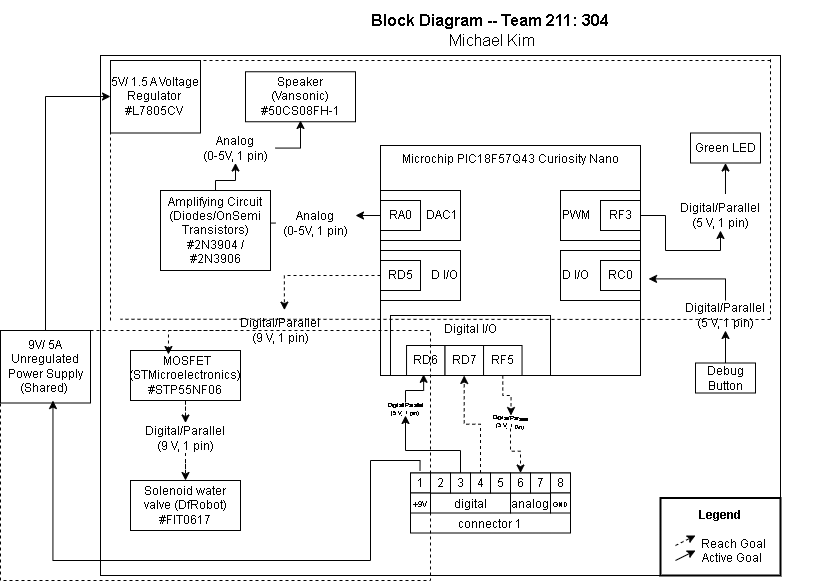

The diagram above was exported from draw.io. Its source (the exported page's mxGraphModel, read from the mxfile embedded in the PNG):
<mxGraphModel dx="2127" dy="944" grid="1" gridSize="10" guides="1" tooltips="1" connect="1" arrows="1" fold="1" page="1" pageScale="1" pageWidth="850" pageHeight="1100" math="0" shadow="0">
  <root>
    <mxCell id="0" />
    <mxCell id="1" parent="0" />
    <mxCell id="XgcocAr9CucPJe4WhPRa-32" parent="1" style="rounded=0;whiteSpace=wrap;html=1;" value="" vertex="1">
      <mxGeometry height="520" width="680" y="65" as="geometry" />
    </mxCell>
    <mxCell id="l2DhuvIKVBCusMQ7jbff-1" parent="1" style="rounded=0;whiteSpace=wrap;html=1;verticalAlign=top;fillColor=none;movable=1;resizable=1;rotatable=1;deletable=1;editable=1;locked=0;connectable=1;" value="Microchip PIC18F57Q43 Curiosity Nano" vertex="1">
      <mxGeometry height="230" width="260" x="280" y="155" as="geometry" />
    </mxCell>
    <mxCell id="l2DhuvIKVBCusMQ7jbff-3" connectable="0" parent="1" style="group" value="" vertex="1">
      <mxGeometry height="50" width="80" x="280" y="215" as="geometry" />
    </mxCell>
    <mxCell id="l2DhuvIKVBCusMQ7jbff-4" parent="l2DhuvIKVBCusMQ7jbff-3" style="rounded=0;whiteSpace=wrap;html=1;align=right;" value="DAC1" vertex="1">
      <mxGeometry height="50" width="80" y="-15" as="geometry" />
    </mxCell>
    <mxCell id="l2DhuvIKVBCusMQ7jbff-5" parent="l2DhuvIKVBCusMQ7jbff-3" style="rounded=0;whiteSpace=wrap;html=1;" value="RA0" vertex="1">
      <mxGeometry height="30" width="40" y="-5" as="geometry" />
    </mxCell>
    <mxCell id="l2DhuvIKVBCusMQ7jbff-6" connectable="0" parent="1" style="group" value="" vertex="1">
      <mxGeometry height="60" width="160" x="290" y="325" as="geometry" />
    </mxCell>
    <mxCell id="l2DhuvIKVBCusMQ7jbff-7" parent="l2DhuvIKVBCusMQ7jbff-6" style="rounded=0;whiteSpace=wrap;html=1;fillColor=none;verticalAlign=top;" value="Digital I/O" vertex="1">
      <mxGeometry height="60" width="160" as="geometry" />
    </mxCell>
    <mxCell id="l2DhuvIKVBCusMQ7jbff-8" parent="l2DhuvIKVBCusMQ7jbff-6" style="rounded=0;whiteSpace=wrap;html=1;" value="RD6" vertex="1">
      <mxGeometry height="30" width="38.50267379679145" x="16.037647058823495" y="30" as="geometry" />
    </mxCell>
    <mxCell id="l2DhuvIKVBCusMQ7jbff-9" parent="l2DhuvIKVBCusMQ7jbff-6" style="rounded=0;whiteSpace=wrap;html=1;" value="RD7" vertex="1">
      <mxGeometry height="30" width="38.50267379679145" x="54.541176470588276" y="30" as="geometry" />
    </mxCell>
    <mxCell id="joTWpFAXXQsmLpILlsZ0-1" parent="l2DhuvIKVBCusMQ7jbff-6" style="rounded=0;whiteSpace=wrap;html=1;" value="RF5" vertex="1">
      <mxGeometry height="30" width="38.50267379679145" x="93.04470588235296" y="30" as="geometry" />
    </mxCell>
    <mxCell id="l2DhuvIKVBCusMQ7jbff-10" parent="1" style="rounded=0;whiteSpace=wrap;html=1;align=left;" value="D I/O" vertex="1">
      <mxGeometry height="50" width="80" x="460" y="260" as="geometry" />
    </mxCell>
    <mxCell id="l2DhuvIKVBCusMQ7jbff-12" parent="1" style="rounded=0;whiteSpace=wrap;html=1;" value="RC0" vertex="1">
      <mxGeometry height="30" width="40" x="500" y="270" as="geometry" />
    </mxCell>
    <mxCell id="l2DhuvIKVBCusMQ7jbff-14" parent="1" style="rounded=0;whiteSpace=wrap;html=1;" value="Speaker&lt;div&gt;(Vansonic)&lt;br&gt;&lt;div&gt;&lt;font style=&quot;color: rgb(0, 0, 0);&quot;&gt;#50CS08FH-1&lt;/font&gt;&lt;/div&gt;&lt;/div&gt;" vertex="1">
      <mxGeometry height="50" width="110" x="145" y="81.25" as="geometry" />
    </mxCell>
    <mxCell id="l2DhuvIKVBCusMQ7jbff-15" connectable="0" parent="1" style="group" value="" vertex="1">
      <mxGeometry height="60" width="160" x="310" y="482.5" as="geometry" />
    </mxCell>
    <mxCell id="l2DhuvIKVBCusMQ7jbff-16" parent="l2DhuvIKVBCusMQ7jbff-15" style="rounded=0;whiteSpace=wrap;html=1;verticalAlign=bottom;" value="connector 1" vertex="1">
      <mxGeometry height="60" width="160" as="geometry" />
    </mxCell>
    <mxCell id="l2DhuvIKVBCusMQ7jbff-17" parent="l2DhuvIKVBCusMQ7jbff-15" style="rounded=0;whiteSpace=wrap;html=1;verticalAlign=bottom;" value="digital" vertex="1">
      <mxGeometry height="20" width="80" x="20" y="20" as="geometry" />
    </mxCell>
    <mxCell id="l2DhuvIKVBCusMQ7jbff-18" parent="l2DhuvIKVBCusMQ7jbff-15" style="rounded=0;whiteSpace=wrap;html=1;verticalAlign=bottom;" value="analog" vertex="1">
      <mxGeometry height="20" width="40" x="100" y="20" as="geometry" />
    </mxCell>
    <mxCell id="l2DhuvIKVBCusMQ7jbff-19" parent="l2DhuvIKVBCusMQ7jbff-15" style="rounded=0;whiteSpace=wrap;html=1;" value="1" vertex="1">
      <mxGeometry height="20" width="20" as="geometry" />
    </mxCell>
    <mxCell id="l2DhuvIKVBCusMQ7jbff-20" parent="l2DhuvIKVBCusMQ7jbff-15" style="rounded=0;whiteSpace=wrap;html=1;" value="2" vertex="1">
      <mxGeometry height="20" width="20" x="20" as="geometry" />
    </mxCell>
    <mxCell id="l2DhuvIKVBCusMQ7jbff-21" parent="l2DhuvIKVBCusMQ7jbff-15" style="rounded=0;whiteSpace=wrap;html=1;" value="3" vertex="1">
      <mxGeometry height="20" width="20" x="40" as="geometry" />
    </mxCell>
    <mxCell id="l2DhuvIKVBCusMQ7jbff-22" parent="l2DhuvIKVBCusMQ7jbff-15" style="rounded=0;whiteSpace=wrap;html=1;" value="4" vertex="1">
      <mxGeometry height="20" width="20" x="60" as="geometry" />
    </mxCell>
    <mxCell id="l2DhuvIKVBCusMQ7jbff-23" parent="l2DhuvIKVBCusMQ7jbff-15" style="rounded=0;whiteSpace=wrap;html=1;" value="5" vertex="1">
      <mxGeometry height="20" width="20" x="80" as="geometry" />
    </mxCell>
    <mxCell id="l2DhuvIKVBCusMQ7jbff-24" parent="l2DhuvIKVBCusMQ7jbff-15" style="rounded=0;whiteSpace=wrap;html=1;" value="6" vertex="1">
      <mxGeometry height="20" width="20" x="100" as="geometry" />
    </mxCell>
    <mxCell id="l2DhuvIKVBCusMQ7jbff-25" parent="l2DhuvIKVBCusMQ7jbff-15" style="rounded=0;whiteSpace=wrap;html=1;" value="7" vertex="1">
      <mxGeometry height="20" width="20" x="120" as="geometry" />
    </mxCell>
    <mxCell id="l2DhuvIKVBCusMQ7jbff-26" parent="l2DhuvIKVBCusMQ7jbff-15" style="rounded=0;whiteSpace=wrap;html=1;" value="8" vertex="1">
      <mxGeometry height="20" width="20" x="140" as="geometry" />
    </mxCell>
    <mxCell id="IOKlYyDLtha9eU1IY-1Q-1" parent="l2DhuvIKVBCusMQ7jbff-15" style="rounded=0;whiteSpace=wrap;html=1;" value="&lt;font style=&quot;font-size: 7px;&quot;&gt;GND&lt;/font&gt;" vertex="1">
      <mxGeometry height="20" width="20" x="140" y="20" as="geometry" />
    </mxCell>
    <mxCell id="l2DhuvIKVBCusMQ7jbff-29" parent="1" style="rounded=0;whiteSpace=wrap;html=1;align=left;" value="PWM" vertex="1">
      <mxGeometry height="50" width="80" x="460" y="200" as="geometry" />
    </mxCell>
    <mxCell id="l2DhuvIKVBCusMQ7jbff-30" edge="1" parent="1" source="XgcocAr9CucPJe4WhPRa-8" style="edgeStyle=orthogonalEdgeStyle;rounded=0;orthogonalLoop=1;jettySize=auto;html=1;exitX=0.583;exitY=-0.217;exitDx=0;exitDy=0;entryX=0.5;entryY=1;entryDx=0;entryDy=0;exitPerimeter=0;" target="l2DhuvIKVBCusMQ7jbff-38">
      <mxGeometry relative="1" as="geometry">
        <mxPoint x="565" y="202.5" as="targetPoint" />
      </mxGeometry>
    </mxCell>
    <mxCell id="l2DhuvIKVBCusMQ7jbff-31" parent="1" style="rounded=0;whiteSpace=wrap;html=1;" value="RF3" vertex="1">
      <mxGeometry height="30" width="40" x="500" y="210" as="geometry" />
    </mxCell>
    <mxCell id="l2DhuvIKVBCusMQ7jbff-44" edge="1" parent="1" source="XgcocAr9CucPJe4WhPRa-17" style="edgeStyle=orthogonalEdgeStyle;rounded=0;orthogonalLoop=1;jettySize=auto;html=1;dashed=1;" target="l2DhuvIKVBCusMQ7jbff-43" value="">
      <mxGeometry relative="1" as="geometry" />
    </mxCell>
    <mxCell id="l2DhuvIKVBCusMQ7jbff-32" parent="1" style="rounded=0;whiteSpace=wrap;html=1;" value="&lt;div&gt;&amp;nbsp;MOSFET&lt;/div&gt;&lt;div&gt;(STMicroelectronics)&lt;/div&gt;&lt;font style=&quot;color: rgb(0, 0, 0);&quot;&gt;#STP55NF06&lt;/font&gt;" vertex="1">
      <mxGeometry height="50" width="110" x="30" y="360" as="geometry" />
    </mxCell>
    <mxCell id="l2DhuvIKVBCusMQ7jbff-34" parent="1" style="rounded=0;whiteSpace=wrap;html=1;align=right;" value="D I/O" vertex="1">
      <mxGeometry height="50" width="80" x="280" y="260" as="geometry" />
    </mxCell>
    <mxCell id="Tp4Hoj2Y7DmpA2Mx6AyU-11" edge="1" parent="1" source="l2DhuvIKVBCusMQ7jbff-36" style="edgeStyle=orthogonalEdgeStyle;rounded=0;orthogonalLoop=1;jettySize=auto;html=1;entryX=0.539;entryY=-0.179;entryDx=0;entryDy=0;entryPerimeter=0;dashed=1;" target="XgcocAr9CucPJe4WhPRa-29" value="">
      <mxGeometry relative="1" as="geometry" />
    </mxCell>
    <mxCell id="l2DhuvIKVBCusMQ7jbff-36" parent="1" style="rounded=0;whiteSpace=wrap;html=1;" value="RD5" vertex="1">
      <mxGeometry height="30" width="40" x="280" y="270" as="geometry" />
    </mxCell>
    <mxCell id="3zzAzGpuOB6rUpa9Noed-7" edge="1" parent="1" source="l2DhuvIKVBCusMQ7jbff-37" style="edgeStyle=orthogonalEdgeStyle;rounded=0;orthogonalLoop=1;jettySize=auto;html=1;" target="XgcocAr9CucPJe4WhPRa-10" value="">
      <mxGeometry relative="1" as="geometry" />
    </mxCell>
    <mxCell id="l2DhuvIKVBCusMQ7jbff-37" parent="1" style="rounded=0;whiteSpace=wrap;html=1;" value="Debug Button" vertex="1">
      <mxGeometry height="30" width="60" x="595" y="372.5" as="geometry" />
    </mxCell>
    <mxCell id="l2DhuvIKVBCusMQ7jbff-38" parent="1" style="rounded=0;whiteSpace=wrap;html=1;" value="&lt;div&gt;Green LED&lt;/div&gt;" vertex="1">
      <mxGeometry height="30" width="70" x="590" y="142.5" as="geometry" />
    </mxCell>
    <mxCell id="l2DhuvIKVBCusMQ7jbff-43" parent="1" style="rounded=0;whiteSpace=wrap;html=1;" value="&lt;div&gt;Solenoid water valve (DfRobot)&lt;/div&gt;&lt;span&gt;&lt;font style=&quot;color: rgb(0, 0, 0);&quot;&gt;#FIT0617&lt;/font&gt;&lt;/span&gt;" vertex="1">
      <mxGeometry height="50" width="110" x="30" y="490" as="geometry" />
    </mxCell>
    <mxCell id="XgcocAr9CucPJe4WhPRa-9" edge="1" parent="1" source="l2DhuvIKVBCusMQ7jbff-31" style="edgeStyle=orthogonalEdgeStyle;rounded=0;orthogonalLoop=1;jettySize=auto;html=1;exitX=1;exitY=0.5;exitDx=0;exitDy=0;entryX=0.5;entryY=1;entryDx=0;entryDy=0;" target="XgcocAr9CucPJe4WhPRa-8" value="">
      <mxGeometry relative="1" as="geometry">
        <mxPoint x="540" y="225.5" as="sourcePoint" />
        <mxPoint x="625" y="172.5" as="targetPoint" />
      </mxGeometry>
    </mxCell>
    <mxCell id="XgcocAr9CucPJe4WhPRa-8" parent="1" style="text;html=1;align=center;verticalAlign=middle;whiteSpace=wrap;rounded=0;" value="Digital/Parallel&lt;div&gt;(5 V, 1 pin)&lt;/div&gt;" vertex="1">
      <mxGeometry height="30" width="60" x="590" y="210" as="geometry" />
    </mxCell>
    <mxCell id="3zzAzGpuOB6rUpa9Noed-8" edge="1" parent="1" source="XgcocAr9CucPJe4WhPRa-10" style="edgeStyle=orthogonalEdgeStyle;rounded=0;orthogonalLoop=1;jettySize=auto;html=1;entryX=1.031;entryY=0.58;entryDx=0;entryDy=0;entryPerimeter=0;" target="l2DhuvIKVBCusMQ7jbff-1" value="">
      <mxGeometry relative="1" as="geometry">
        <Array as="points">
          <mxPoint x="625" y="288.5" />
        </Array>
      </mxGeometry>
    </mxCell>
    <mxCell id="XgcocAr9CucPJe4WhPRa-10" parent="1" style="text;html=1;align=center;verticalAlign=middle;whiteSpace=wrap;rounded=0;" value="Digital/Parallel&lt;div&gt;(5 V, 1 pin)&lt;/div&gt;" vertex="1">
      <mxGeometry height="30" width="60" x="595" y="310" as="geometry" />
    </mxCell>
    <mxCell id="e8q1VmKt1cF8cYi-qcUw-4" edge="1" parent="1" source="XgcocAr9CucPJe4WhPRa-15" style="edgeStyle=orthogonalEdgeStyle;rounded=0;orthogonalLoop=1;jettySize=auto;html=1;" target="e8q1VmKt1cF8cYi-qcUw-3" value="">
      <mxGeometry relative="1" as="geometry" />
    </mxCell>
    <mxCell id="XgcocAr9CucPJe4WhPRa-15" parent="1" style="text;html=1;align=center;verticalAlign=middle;whiteSpace=wrap;rounded=0;" value="Analog&lt;div&gt;(0-5V, 1 pin)&lt;/div&gt;" vertex="1">
      <mxGeometry height="30" width="80" x="175" y="217.5" as="geometry" />
    </mxCell>
    <mxCell id="XgcocAr9CucPJe4WhPRa-18" edge="1" parent="1" source="l2DhuvIKVBCusMQ7jbff-32" style="edgeStyle=orthogonalEdgeStyle;rounded=0;orthogonalLoop=1;jettySize=auto;html=1;dashed=1;" target="XgcocAr9CucPJe4WhPRa-17" value="">
      <mxGeometry relative="1" as="geometry">
        <mxPoint x="130" y="368" as="sourcePoint" />
        <mxPoint x="130" y="463" as="targetPoint" />
      </mxGeometry>
    </mxCell>
    <mxCell id="XgcocAr9CucPJe4WhPRa-17" parent="1" style="text;html=1;align=center;verticalAlign=middle;whiteSpace=wrap;rounded=0;" value="Digital/Parallel&lt;div&gt;(9 V, 1 pin)&lt;/div&gt;" vertex="1">
      <mxGeometry height="30" width="100" x="35" y="432.5" as="geometry" />
    </mxCell>
    <mxCell id="XgcocAr9CucPJe4WhPRa-21" parent="1" style="text;html=1;strokeColor=none;fillColor=none;align=center;verticalAlign=middle;whiteSpace=wrap;rounded=0;fontSize=16;" value="&lt;div style=&quot;font-size: 16px&quot;&gt;&lt;b style=&quot;font-size: 16px&quot;&gt;Block Diagram -- Team 211: 304&lt;/b&gt;&lt;/div&gt;&lt;div style=&quot;font-size: 16px&quot;&gt;&amp;nbsp;Michael Kim&lt;br style=&quot;font-size: 16px&quot;&gt;&lt;/div&gt;" vertex="1">
      <mxGeometry height="60" width="660" x="60" y="10" as="geometry" />
    </mxCell>
    <mxCell id="XgcocAr9CucPJe4WhPRa-24" parent="1" style="rounded=0;whiteSpace=wrap;html=1;" value="5V/ 1.5 A Voltage Regulator&amp;nbsp;&lt;div&gt;&lt;font style=&quot;color: rgb(0, 0, 0);&quot;&gt;&lt;span&gt;#L7805CV&lt;/span&gt;&amp;nbsp;&lt;/font&gt;&lt;/div&gt;" vertex="1">
      <mxGeometry height="72.5" width="90" x="10" y="70" as="geometry" />
    </mxCell>
    <mxCell id="XgcocAr9CucPJe4WhPRa-25" edge="1" parent="1" style="endArrow=none;dashed=1;html=1;rounded=0;" value="">
      <mxGeometry height="50" relative="1" width="50" as="geometry">
        <mxPoint x="10" y="330" as="sourcePoint" />
        <mxPoint x="10" y="70" as="targetPoint" />
      </mxGeometry>
    </mxCell>
    <mxCell id="XgcocAr9CucPJe4WhPRa-26" edge="1" parent="1" style="endArrow=none;dashed=1;html=1;rounded=0;" value="">
      <mxGeometry height="50" relative="1" width="50" as="geometry">
        <mxPoint x="670" y="70" as="sourcePoint" />
        <mxPoint x="10" y="70" as="targetPoint" />
      </mxGeometry>
    </mxCell>
    <mxCell id="XgcocAr9CucPJe4WhPRa-27" edge="1" parent="1" style="endArrow=none;dashed=1;html=1;rounded=0;" value="">
      <mxGeometry height="50" relative="1" width="50" as="geometry">
        <Array as="points">
          <mxPoint x="670" y="196.25" />
        </Array>
        <mxPoint x="670" y="68.75" as="sourcePoint" />
        <mxPoint x="670" y="328.75" as="targetPoint" />
      </mxGeometry>
    </mxCell>
    <mxCell id="XgcocAr9CucPJe4WhPRa-28" edge="1" parent="1" style="endArrow=none;dashed=1;html=1;rounded=0;" value="">
      <mxGeometry height="50" relative="1" width="50" as="geometry">
        <mxPoint x="670" y="329" as="sourcePoint" />
        <mxPoint x="20" y="328.75" as="targetPoint" />
      </mxGeometry>
    </mxCell>
    <mxCell id="3zzAzGpuOB6rUpa9Noed-11" edge="1" parent="1" source="XgcocAr9CucPJe4WhPRa-29" style="edgeStyle=orthogonalEdgeStyle;rounded=0;orthogonalLoop=1;jettySize=auto;html=1;entryX=0.345;entryY=0.08;entryDx=0;entryDy=0;entryPerimeter=0;dashed=1;" target="l2DhuvIKVBCusMQ7jbff-32" value="">
      <mxGeometry relative="1" as="geometry">
        <Array as="points">
          <mxPoint x="170" y="340" />
          <mxPoint x="68" y="340" />
        </Array>
        <mxPoint x="160" y="317.5" as="sourcePoint" />
      </mxGeometry>
    </mxCell>
    <mxCell id="3zzAzGpuOB6rUpa9Noed-30" edge="1" parent="1" source="e8q1VmKt1cF8cYi-qcUw-1" style="edgeStyle=orthogonalEdgeStyle;rounded=0;orthogonalLoop=1;jettySize=auto;html=1;exitX=0.5;exitY=0;exitDx=0;exitDy=0;" target="XgcocAr9CucPJe4WhPRa-24" value="">
      <mxGeometry relative="1" as="geometry">
        <Array as="points">
          <mxPoint x="-55" y="106" />
        </Array>
        <mxPoint x="-50" y="240" as="sourcePoint" />
        <mxPoint x="-55" y="140" as="targetPoint" />
      </mxGeometry>
    </mxCell>
    <mxCell id="e8q1VmKt1cF8cYi-qcUw-1" parent="1" style="rounded=0;whiteSpace=wrap;html=1;" value="9V/ 5A Unregulated Power Supply&lt;div&gt;(Shared)&amp;nbsp;&lt;/div&gt;" vertex="1">
      <mxGeometry height="72.5" width="90" x="-100" y="340" as="geometry" />
    </mxCell>
    <mxCell id="3zzAzGpuOB6rUpa9Noed-28" edge="1" parent="1" source="e8q1VmKt1cF8cYi-qcUw-3" style="edgeStyle=orthogonalEdgeStyle;rounded=0;orthogonalLoop=1;jettySize=auto;html=1;exitX=0.5;exitY=0;exitDx=0;exitDy=0;" target="XgcocAr9CucPJe4WhPRa-12" value="">
      <mxGeometry relative="1" as="geometry">
        <Array as="points">
          <mxPoint x="115" y="190" />
          <mxPoint x="135" y="190" />
        </Array>
      </mxGeometry>
    </mxCell>
    <mxCell id="e8q1VmKt1cF8cYi-qcUw-3" parent="1" style="rounded=0;whiteSpace=wrap;html=1;" value="Amplifying Circuit&lt;div&gt;(Diodes/OnSemi Transistors)&lt;/div&gt;&lt;div&gt;#2N3904 / #2N3906&lt;/div&gt;" vertex="1">
      <mxGeometry height="80" width="110" x="60" y="200" as="geometry" />
    </mxCell>
    <mxCell id="nEhpS6sZaS_9dPruWjYy-2" edge="1" parent="1" source="3zzAzGpuOB6rUpa9Noed-14" style="edgeStyle=orthogonalEdgeStyle;rounded=0;orthogonalLoop=1;jettySize=auto;html=1;entryX=0.207;entryY=0.98;entryDx=0;entryDy=0;entryPerimeter=0;" target="l2DhuvIKVBCusMQ7jbff-7" value="">
      <mxGeometry relative="1" as="geometry">
        <Array as="points">
          <mxPoint x="305" y="400" />
          <mxPoint x="323" y="400" />
        </Array>
      </mxGeometry>
    </mxCell>
    <mxCell id="3zzAzGpuOB6rUpa9Noed-14" parent="1" style="text;html=1;align=center;verticalAlign=middle;whiteSpace=wrap;rounded=0;fontSize=6;" value="Digital/Parallel&lt;div&gt;(5 V, 1 pin)&lt;/div&gt;" vertex="1">
      <mxGeometry height="13" width="30" x="290" y="412" as="geometry" />
    </mxCell>
    <mxCell id="3zzAzGpuOB6rUpa9Noed-17" edge="1" parent="1" source="l2DhuvIKVBCusMQ7jbff-21" style="edgeStyle=orthogonalEdgeStyle;rounded=0;orthogonalLoop=1;jettySize=auto;html=1;" target="3zzAzGpuOB6rUpa9Noed-14" value="">
      <mxGeometry relative="1" as="geometry">
        <Array as="points">
          <mxPoint x="360" y="460" />
          <mxPoint x="305" y="460" />
        </Array>
      </mxGeometry>
    </mxCell>
    <mxCell id="3zzAzGpuOB6rUpa9Noed-31" edge="1" parent="1" source="XgcocAr9CucPJe4WhPRa-12" style="edgeStyle=orthogonalEdgeStyle;rounded=0;orthogonalLoop=1;jettySize=auto;html=1;" value="">
      <mxGeometry relative="1" as="geometry">
        <mxPoint x="200" y="130" as="targetPoint" />
      </mxGeometry>
    </mxCell>
    <mxCell id="XgcocAr9CucPJe4WhPRa-12" parent="1" style="text;html=1;align=center;verticalAlign=middle;whiteSpace=wrap;rounded=0;" value="Analog&lt;div&gt;(0-5V, 1 pin)&lt;/div&gt;" vertex="1">
      <mxGeometry height="30" width="80" x="95" y="142.5" as="geometry" />
    </mxCell>
    <mxCell id="3zzAzGpuOB6rUpa9Noed-32" edge="1" parent="1" source="l2DhuvIKVBCusMQ7jbff-5" style="edgeStyle=orthogonalEdgeStyle;rounded=0;orthogonalLoop=1;jettySize=auto;html=1;entryX=1;entryY=0.25;entryDx=0;entryDy=0;" target="XgcocAr9CucPJe4WhPRa-15" value="">
      <mxGeometry relative="1" as="geometry" />
    </mxCell>
    <mxCell id="XgcocAr9CucPJe4WhPRa-29" parent="1" style="text;html=1;align=center;verticalAlign=middle;whiteSpace=wrap;rounded=0;" value="Digital/Parallel&lt;div&gt;(9 V, 1 pin)&lt;/div&gt;" vertex="1">
      <mxGeometry height="30" width="100" x="130" y="325" as="geometry" />
    </mxCell>
    <mxCell id="I8e4Apa2s0od4ye1crZS-4" edge="1" parent="1" source="joTWpFAXXQsmLpILlsZ0-1" style="edgeStyle=orthogonalEdgeStyle;rounded=0;orthogonalLoop=1;jettySize=auto;html=1;entryX=0.5;entryY=0;entryDx=0;entryDy=0;dashed=1;" target="I8e4Apa2s0od4ye1crZS-3" value="">
      <mxGeometry relative="1" as="geometry">
        <mxPoint x="402" y="385" as="sourcePoint" />
        <mxPoint x="400" y="483" as="targetPoint" />
      </mxGeometry>
    </mxCell>
    <mxCell id="Tp4Hoj2Y7DmpA2Mx6AyU-19" edge="1" parent="1" source="I8e4Apa2s0od4ye1crZS-3" style="edgeStyle=orthogonalEdgeStyle;rounded=0;orthogonalLoop=1;jettySize=auto;html=1;entryX=0.5;entryY=0;entryDx=0;entryDy=0;dashed=1;" target="l2DhuvIKVBCusMQ7jbff-24" value="">
      <mxGeometry relative="1" as="geometry" />
    </mxCell>
    <mxCell id="I8e4Apa2s0od4ye1crZS-3" parent="1" style="text;html=1;align=center;verticalAlign=middle;whiteSpace=wrap;rounded=0;fontSize=6;rotation=4;" value="Digital/Parallel&lt;div&gt;(5 V, 1 pin)&lt;/div&gt;" vertex="1">
      <mxGeometry height="13" width="30" x="395" y="425" as="geometry" />
    </mxCell>
    <mxCell id="IOKlYyDLtha9eU1IY-1Q-3" parent="1" style="rounded=0;whiteSpace=wrap;html=1;" value="&lt;font style=&quot;font-size: 8px;&quot;&gt;+9V&lt;/font&gt;" vertex="1">
      <mxGeometry height="20" width="20" x="310" y="502.5" as="geometry" />
    </mxCell>
    <mxCell id="Tp4Hoj2Y7DmpA2Mx6AyU-2" parent="1" style="rounded=0;whiteSpace=wrap;html=1;fillColor=none;strokeColor=default;strokeWidth=2;" value="&lt;b&gt;Legend&lt;/b&gt;&lt;div&gt;&lt;b&gt;&lt;br&gt;&lt;/b&gt;&lt;div&gt;&lt;span style=&quot;white-space: pre;&quot;&gt;&#09;&lt;/span&gt;&amp;nbsp;Reach Goal&lt;/div&gt;&lt;/div&gt;&lt;div&gt;&lt;span style=&quot;white-space: pre;&quot;&gt;&#09;&lt;/span&gt;Active Goal&lt;/div&gt;" vertex="1">
      <mxGeometry height="77.5" width="120" x="560" y="507.5" as="geometry" />
    </mxCell>
    <mxCell id="Tp4Hoj2Y7DmpA2Mx6AyU-10" edge="1" parent="1" source="l2DhuvIKVBCusMQ7jbff-22" style="edgeStyle=orthogonalEdgeStyle;rounded=0;orthogonalLoop=1;jettySize=auto;html=1;dashed=1;" target="l2DhuvIKVBCusMQ7jbff-9">
      <mxGeometry relative="1" as="geometry" />
    </mxCell>
    <mxCell id="Tp4Hoj2Y7DmpA2Mx6AyU-14" edge="1" parent="1" source="l2DhuvIKVBCusMQ7jbff-19" style="edgeStyle=orthogonalEdgeStyle;rounded=0;orthogonalLoop=1;jettySize=auto;html=1;exitX=0.475;exitY=-0.108;exitDx=0;exitDy=0;exitPerimeter=0;entryX=0.583;entryY=0.966;entryDx=0;entryDy=0;entryPerimeter=0;" target="e8q1VmKt1cF8cYi-qcUw-1" value="">
      <mxGeometry relative="1" as="geometry">
        <Array as="points">
          <mxPoint x="320" y="470" />
          <mxPoint x="270" y="470" />
          <mxPoint x="270" y="570" />
          <mxPoint x="-47" y="570" />
        </Array>
        <mxPoint x="328.4399999999998" y="479.9799999999999" as="sourcePoint" />
        <mxPoint x="-50" y="412.4999999999999" as="targetPoint" />
      </mxGeometry>
    </mxCell>
    <mxCell id="DwCiVB_vsyZYkI2RYU6O-3" parent="1" style="rounded=0;whiteSpace=wrap;html=1;fillColor=none;dashed=1;" value="" vertex="1">
      <mxGeometry height="250" width="430" x="-100" y="340" as="geometry" />
    </mxCell>
    <mxCell id="Tp4Hoj2Y7DmpA2Mx6AyU-17" edge="1" parent="1" style="endArrow=classic;html=1;rounded=0;dashed=1;" value="">
      <mxGeometry height="50" relative="1" width="50" as="geometry">
        <mxPoint x="575" y="555" as="sourcePoint" />
        <mxPoint x="595" y="545" as="targetPoint" />
      </mxGeometry>
    </mxCell>
    <mxCell id="Tp4Hoj2Y7DmpA2Mx6AyU-18" edge="1" parent="1" style="endArrow=classic;html=1;rounded=0;" value="">
      <mxGeometry height="50" relative="1" width="50" as="geometry">
        <mxPoint x="575" y="570" as="sourcePoint" />
        <mxPoint x="595" y="560" as="targetPoint" />
      </mxGeometry>
    </mxCell>
  </root>
</mxGraphModel>